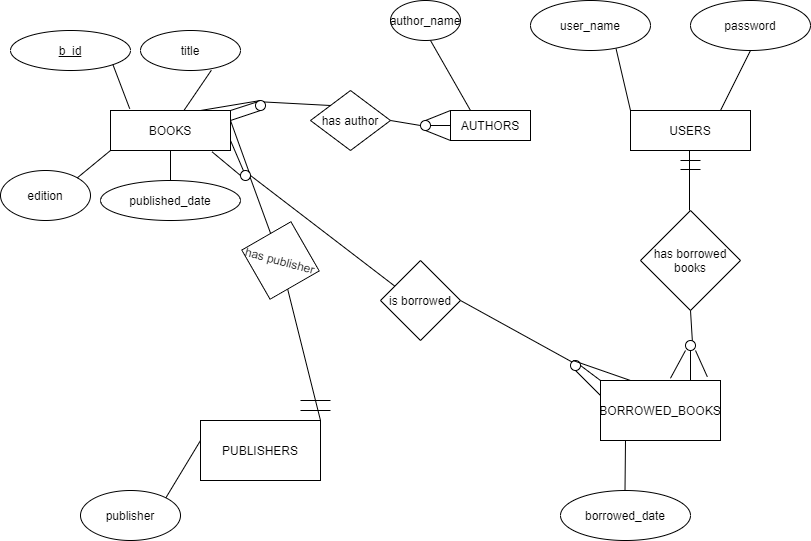

The diagram above was exported from draw.io. Its source (the exported page's mxGraphModel, read from the mxfile embedded in the PNG):
<mxGraphModel dx="1038" dy="580" grid="1" gridSize="10" guides="1" tooltips="1" connect="1" arrows="1" fold="1" page="1" pageScale="1" pageWidth="850" pageHeight="1100" math="0" shadow="0">
  <root>
    <mxCell id="0" />
    <mxCell id="1" parent="0" />
    <mxCell id="fOTwxRl345vf3y_0_dQc-1" value="BOOKS" style="rounded=0;whiteSpace=wrap;html=1;" vertex="1" parent="1">
      <mxGeometry x="110" y="260" width="120" height="40" as="geometry" />
    </mxCell>
    <mxCell id="fOTwxRl345vf3y_0_dQc-2" value="&lt;u&gt;b_id&lt;/u&gt;" style="ellipse;whiteSpace=wrap;html=1;" vertex="1" parent="1">
      <mxGeometry x="10" y="180" width="120" height="40" as="geometry" />
    </mxCell>
    <mxCell id="fOTwxRl345vf3y_0_dQc-3" value="" style="endArrow=none;html=1;exitX=0.16;exitY=-0.045;exitDx=0;exitDy=0;exitPerimeter=0;entryX=1;entryY=1;entryDx=0;entryDy=0;" edge="1" parent="1" source="fOTwxRl345vf3y_0_dQc-1" target="fOTwxRl345vf3y_0_dQc-2">
      <mxGeometry width="50" height="50" relative="1" as="geometry">
        <mxPoint x="60" y="260" as="sourcePoint" />
        <mxPoint x="110" y="210" as="targetPoint" />
      </mxGeometry>
    </mxCell>
    <mxCell id="fOTwxRl345vf3y_0_dQc-4" value="title" style="ellipse;whiteSpace=wrap;html=1;" vertex="1" parent="1">
      <mxGeometry x="140" y="180" width="100" height="40" as="geometry" />
    </mxCell>
    <mxCell id="fOTwxRl345vf3y_0_dQc-7" value="" style="endArrow=none;html=1;entryX=0.708;entryY=0.995;entryDx=0;entryDy=0;entryPerimeter=0;exitX=0.613;exitY=-0.005;exitDx=0;exitDy=0;exitPerimeter=0;" edge="1" parent="1" source="fOTwxRl345vf3y_0_dQc-1" target="fOTwxRl345vf3y_0_dQc-4">
      <mxGeometry width="50" height="50" relative="1" as="geometry">
        <mxPoint x="170" y="260" as="sourcePoint" />
        <mxPoint x="210" y="230" as="targetPoint" />
      </mxGeometry>
    </mxCell>
    <mxCell id="fOTwxRl345vf3y_0_dQc-8" value="edition" style="ellipse;whiteSpace=wrap;html=1;" vertex="1" parent="1">
      <mxGeometry y="320" width="90" height="50" as="geometry" />
    </mxCell>
    <mxCell id="fOTwxRl345vf3y_0_dQc-9" value="" style="endArrow=none;html=1;exitX=1;exitY=0;exitDx=0;exitDy=0;" edge="1" parent="1" source="fOTwxRl345vf3y_0_dQc-8">
      <mxGeometry width="50" height="50" relative="1" as="geometry">
        <mxPoint x="70" y="340" as="sourcePoint" />
        <mxPoint x="110" y="300" as="targetPoint" />
      </mxGeometry>
    </mxCell>
    <mxCell id="fOTwxRl345vf3y_0_dQc-10" value="published_date" style="ellipse;whiteSpace=wrap;html=1;" vertex="1" parent="1">
      <mxGeometry x="100" y="330" width="140" height="40" as="geometry" />
    </mxCell>
    <mxCell id="fOTwxRl345vf3y_0_dQc-11" value="" style="endArrow=none;html=1;" edge="1" parent="1">
      <mxGeometry width="50" height="50" relative="1" as="geometry">
        <mxPoint x="170" y="330" as="sourcePoint" />
        <mxPoint x="170" y="300" as="targetPoint" />
      </mxGeometry>
    </mxCell>
    <mxCell id="fOTwxRl345vf3y_0_dQc-12" value="USERS" style="rounded=0;whiteSpace=wrap;html=1;" vertex="1" parent="1">
      <mxGeometry x="630" y="260" width="120" height="40" as="geometry" />
    </mxCell>
    <mxCell id="fOTwxRl345vf3y_0_dQc-15" value="user_name" style="ellipse;whiteSpace=wrap;html=1;" vertex="1" parent="1">
      <mxGeometry x="530" y="150" width="120" height="50" as="geometry" />
    </mxCell>
    <mxCell id="fOTwxRl345vf3y_0_dQc-16" value="" style="endArrow=none;html=1;entryX=0.713;entryY=0.964;entryDx=0;entryDy=0;entryPerimeter=0;exitX=0;exitY=0;exitDx=0;exitDy=0;" edge="1" parent="1" source="fOTwxRl345vf3y_0_dQc-12" target="fOTwxRl345vf3y_0_dQc-15">
      <mxGeometry width="50" height="50" relative="1" as="geometry">
        <mxPoint x="600" y="250" as="sourcePoint" />
        <mxPoint x="650" y="200" as="targetPoint" />
        <Array as="points" />
      </mxGeometry>
    </mxCell>
    <mxCell id="fOTwxRl345vf3y_0_dQc-17" value="password" style="ellipse;whiteSpace=wrap;html=1;" vertex="1" parent="1">
      <mxGeometry x="690" y="150" width="120" height="50" as="geometry" />
    </mxCell>
    <mxCell id="fOTwxRl345vf3y_0_dQc-18" value="" style="endArrow=none;html=1;exitX=0.75;exitY=0;exitDx=0;exitDy=0;" edge="1" parent="1" source="fOTwxRl345vf3y_0_dQc-12">
      <mxGeometry width="50" height="50" relative="1" as="geometry">
        <mxPoint x="700" y="250" as="sourcePoint" />
        <mxPoint x="750" y="200" as="targetPoint" />
      </mxGeometry>
    </mxCell>
    <mxCell id="fOTwxRl345vf3y_0_dQc-21" value="PUBLISHERS" style="rounded=0;whiteSpace=wrap;html=1;" vertex="1" parent="1">
      <mxGeometry x="200" y="570" width="120" height="60" as="geometry" />
    </mxCell>
    <mxCell id="fOTwxRl345vf3y_0_dQc-22" value="publisher" style="ellipse;whiteSpace=wrap;html=1;" vertex="1" parent="1">
      <mxGeometry x="80" y="640" width="100" height="50" as="geometry" />
    </mxCell>
    <mxCell id="fOTwxRl345vf3y_0_dQc-23" value="" style="endArrow=none;html=1;exitX=1;exitY=0;exitDx=0;exitDy=0;" edge="1" parent="1" source="fOTwxRl345vf3y_0_dQc-22">
      <mxGeometry width="50" height="50" relative="1" as="geometry">
        <mxPoint x="150" y="640" as="sourcePoint" />
        <mxPoint x="200" y="590" as="targetPoint" />
      </mxGeometry>
    </mxCell>
    <mxCell id="fOTwxRl345vf3y_0_dQc-25" value="" style="endArrow=none;html=1;exitX=1;exitY=0;exitDx=0;exitDy=0;" edge="1" parent="1" source="fOTwxRl345vf3y_0_dQc-21" target="fOTwxRl345vf3y_0_dQc-26">
      <mxGeometry width="50" height="50" relative="1" as="geometry">
        <mxPoint x="290" y="420" as="sourcePoint" />
        <mxPoint x="300" y="510" as="targetPoint" />
        <Array as="points" />
      </mxGeometry>
    </mxCell>
    <mxCell id="fOTwxRl345vf3y_0_dQc-26" value="has publisher" style="rhombus;whiteSpace=wrap;html=1;rotation=15;" vertex="1" parent="1">
      <mxGeometry x="240" y="370" width="80" height="80" as="geometry" />
    </mxCell>
    <mxCell id="fOTwxRl345vf3y_0_dQc-27" value="" style="endArrow=none;html=1;entryX=1;entryY=0.75;entryDx=0;entryDy=0;" edge="1" parent="1" source="fOTwxRl345vf3y_0_dQc-29" target="fOTwxRl345vf3y_0_dQc-1">
      <mxGeometry width="50" height="50" relative="1" as="geometry">
        <mxPoint x="270" y="370" as="sourcePoint" />
        <mxPoint x="240" y="300" as="targetPoint" />
      </mxGeometry>
    </mxCell>
    <mxCell id="fOTwxRl345vf3y_0_dQc-29" value="" style="ellipse;whiteSpace=wrap;html=1;aspect=fixed;" vertex="1" parent="1">
      <mxGeometry x="240" y="320" width="10" height="10" as="geometry" />
    </mxCell>
    <mxCell id="fOTwxRl345vf3y_0_dQc-30" value="" style="endArrow=none;html=1;entryX=1;entryY=0.75;entryDx=0;entryDy=0;" edge="1" parent="1" source="fOTwxRl345vf3y_0_dQc-26" target="fOTwxRl345vf3y_0_dQc-29">
      <mxGeometry width="50" height="50" relative="1" as="geometry">
        <mxPoint x="269.0305606380675" y="383.673345531362" as="sourcePoint" />
        <mxPoint x="230" y="290" as="targetPoint" />
      </mxGeometry>
    </mxCell>
    <mxCell id="fOTwxRl345vf3y_0_dQc-31" value="" style="endArrow=none;html=1;exitX=1;exitY=0;exitDx=0;exitDy=0;" edge="1" parent="1" source="fOTwxRl345vf3y_0_dQc-29">
      <mxGeometry width="50" height="50" relative="1" as="geometry">
        <mxPoint x="240" y="310" as="sourcePoint" />
        <mxPoint x="230" y="270" as="targetPoint" />
      </mxGeometry>
    </mxCell>
    <mxCell id="fOTwxRl345vf3y_0_dQc-33" value="" style="endArrow=none;html=1;exitX=0;exitY=0.5;exitDx=0;exitDy=0;entryX=0.847;entryY=1.035;entryDx=0;entryDy=0;entryPerimeter=0;" edge="1" parent="1" source="fOTwxRl345vf3y_0_dQc-29" target="fOTwxRl345vf3y_0_dQc-1">
      <mxGeometry width="50" height="50" relative="1" as="geometry">
        <mxPoint x="210" y="330" as="sourcePoint" />
        <mxPoint x="230" y="300" as="targetPoint" />
      </mxGeometry>
    </mxCell>
    <mxCell id="fOTwxRl345vf3y_0_dQc-34" value="" style="endArrow=none;html=1;" edge="1" parent="1">
      <mxGeometry width="50" height="50" relative="1" as="geometry">
        <mxPoint x="300" y="560" as="sourcePoint" />
        <mxPoint x="330" y="560" as="targetPoint" />
      </mxGeometry>
    </mxCell>
    <mxCell id="fOTwxRl345vf3y_0_dQc-35" value="" style="endArrow=none;html=1;" edge="1" parent="1">
      <mxGeometry width="50" height="50" relative="1" as="geometry">
        <mxPoint x="300" y="550" as="sourcePoint" />
        <mxPoint x="330" y="550" as="targetPoint" />
      </mxGeometry>
    </mxCell>
    <mxCell id="fOTwxRl345vf3y_0_dQc-36" value="BORROWED_BOOKS" style="rounded=0;whiteSpace=wrap;html=1;" vertex="1" parent="1">
      <mxGeometry x="600" y="530" width="120" height="60" as="geometry" />
    </mxCell>
    <mxCell id="fOTwxRl345vf3y_0_dQc-37" value="borrowed_date" style="ellipse;whiteSpace=wrap;html=1;" vertex="1" parent="1">
      <mxGeometry x="560" y="640" width="130" height="50" as="geometry" />
    </mxCell>
    <mxCell id="fOTwxRl345vf3y_0_dQc-38" value="" style="endArrow=none;html=1;" edge="1" parent="1">
      <mxGeometry width="50" height="50" relative="1" as="geometry">
        <mxPoint x="624.5" y="640" as="sourcePoint" />
        <mxPoint x="625" y="590" as="targetPoint" />
      </mxGeometry>
    </mxCell>
    <mxCell id="fOTwxRl345vf3y_0_dQc-39" value="" style="endArrow=none;html=1;" edge="1" parent="1">
      <mxGeometry width="50" height="50" relative="1" as="geometry">
        <mxPoint x="689" y="360" as="sourcePoint" />
        <mxPoint x="689" y="300" as="targetPoint" />
      </mxGeometry>
    </mxCell>
    <mxCell id="fOTwxRl345vf3y_0_dQc-40" value="has borrowed books" style="rhombus;whiteSpace=wrap;html=1;" vertex="1" parent="1">
      <mxGeometry x="640" y="360" width="100" height="100" as="geometry" />
    </mxCell>
    <mxCell id="fOTwxRl345vf3y_0_dQc-41" value="" style="endArrow=none;html=1;exitX=0.75;exitY=0;exitDx=0;exitDy=0;" edge="1" parent="1" source="fOTwxRl345vf3y_0_dQc-44">
      <mxGeometry width="50" height="50" relative="1" as="geometry">
        <mxPoint x="640" y="510" as="sourcePoint" />
        <mxPoint x="690" y="460" as="targetPoint" />
      </mxGeometry>
    </mxCell>
    <mxCell id="fOTwxRl345vf3y_0_dQc-42" value="" style="endArrow=none;html=1;" edge="1" parent="1">
      <mxGeometry width="50" height="50" relative="1" as="geometry">
        <mxPoint x="680" y="310" as="sourcePoint" />
        <mxPoint x="700" y="310" as="targetPoint" />
      </mxGeometry>
    </mxCell>
    <mxCell id="fOTwxRl345vf3y_0_dQc-43" value="" style="endArrow=none;html=1;" edge="1" parent="1">
      <mxGeometry width="50" height="50" relative="1" as="geometry">
        <mxPoint x="680" y="319" as="sourcePoint" />
        <mxPoint x="700" y="319" as="targetPoint" />
      </mxGeometry>
    </mxCell>
    <mxCell id="fOTwxRl345vf3y_0_dQc-44" value="" style="ellipse;whiteSpace=wrap;html=1;aspect=fixed;" vertex="1" parent="1">
      <mxGeometry x="685" y="490" width="10" height="10" as="geometry" />
    </mxCell>
    <mxCell id="fOTwxRl345vf3y_0_dQc-45" value="" style="endArrow=none;html=1;exitX=0.75;exitY=0;exitDx=0;exitDy=0;" edge="1" parent="1" source="fOTwxRl345vf3y_0_dQc-36" target="fOTwxRl345vf3y_0_dQc-44">
      <mxGeometry width="50" height="50" relative="1" as="geometry">
        <mxPoint x="690" y="530" as="sourcePoint" />
        <mxPoint x="690" y="460" as="targetPoint" />
      </mxGeometry>
    </mxCell>
    <mxCell id="fOTwxRl345vf3y_0_dQc-46" value="" style="endArrow=none;html=1;exitX=0.583;exitY=-0.037;exitDx=0;exitDy=0;exitPerimeter=0;" edge="1" parent="1" source="fOTwxRl345vf3y_0_dQc-36">
      <mxGeometry width="50" height="50" relative="1" as="geometry">
        <mxPoint x="665" y="510" as="sourcePoint" />
        <mxPoint x="685" y="500" as="targetPoint" />
      </mxGeometry>
    </mxCell>
    <mxCell id="fOTwxRl345vf3y_0_dQc-47" value="" style="endArrow=none;html=1;exitX=0.89;exitY=-0.063;exitDx=0;exitDy=0;exitPerimeter=0;" edge="1" parent="1" source="fOTwxRl345vf3y_0_dQc-36">
      <mxGeometry width="50" height="50" relative="1" as="geometry">
        <mxPoint x="725" y="530" as="sourcePoint" />
        <mxPoint x="695" y="500" as="targetPoint" />
      </mxGeometry>
    </mxCell>
    <mxCell id="fOTwxRl345vf3y_0_dQc-48" value="" style="endArrow=none;html=1;entryX=1;entryY=0.5;entryDx=0;entryDy=0;" edge="1" parent="1" target="fOTwxRl345vf3y_0_dQc-29">
      <mxGeometry width="50" height="50" relative="1" as="geometry">
        <mxPoint x="400" y="440" as="sourcePoint" />
        <mxPoint x="450" y="410" as="targetPoint" />
      </mxGeometry>
    </mxCell>
    <mxCell id="fOTwxRl345vf3y_0_dQc-49" value="is borrowed" style="rhombus;whiteSpace=wrap;html=1;" vertex="1" parent="1">
      <mxGeometry x="380" y="410" width="80" height="80" as="geometry" />
    </mxCell>
    <mxCell id="fOTwxRl345vf3y_0_dQc-50" value="" style="endArrow=none;html=1;exitX=1;exitY=0.5;exitDx=0;exitDy=0;entryX=0;entryY=0;entryDx=0;entryDy=0;" edge="1" parent="1" source="fOTwxRl345vf3y_0_dQc-51" target="fOTwxRl345vf3y_0_dQc-36">
      <mxGeometry width="50" height="50" relative="1" as="geometry">
        <mxPoint x="500" y="490" as="sourcePoint" />
        <mxPoint x="550" y="440" as="targetPoint" />
      </mxGeometry>
    </mxCell>
    <mxCell id="fOTwxRl345vf3y_0_dQc-51" value="" style="ellipse;whiteSpace=wrap;html=1;aspect=fixed;" vertex="1" parent="1">
      <mxGeometry x="570" y="510" width="10" height="10" as="geometry" />
    </mxCell>
    <mxCell id="fOTwxRl345vf3y_0_dQc-52" value="" style="endArrow=none;html=1;exitX=1;exitY=0.5;exitDx=0;exitDy=0;entryX=0;entryY=0;entryDx=0;entryDy=0;" edge="1" parent="1" source="fOTwxRl345vf3y_0_dQc-49" target="fOTwxRl345vf3y_0_dQc-51">
      <mxGeometry width="50" height="50" relative="1" as="geometry">
        <mxPoint x="460" y="450" as="sourcePoint" />
        <mxPoint x="600" y="530" as="targetPoint" />
      </mxGeometry>
    </mxCell>
    <mxCell id="fOTwxRl345vf3y_0_dQc-53" value="" style="endArrow=none;html=1;exitX=0.25;exitY=0;exitDx=0;exitDy=0;" edge="1" parent="1" source="fOTwxRl345vf3y_0_dQc-36">
      <mxGeometry width="50" height="50" relative="1" as="geometry">
        <mxPoint x="607.5" y="530" as="sourcePoint" />
        <mxPoint x="572.5" y="510" as="targetPoint" />
      </mxGeometry>
    </mxCell>
    <mxCell id="fOTwxRl345vf3y_0_dQc-54" value="" style="endArrow=none;html=1;exitX=0;exitY=0.25;exitDx=0;exitDy=0;entryX=0.5;entryY=1;entryDx=0;entryDy=0;" edge="1" parent="1" source="fOTwxRl345vf3y_0_dQc-36" target="fOTwxRl345vf3y_0_dQc-51">
      <mxGeometry width="50" height="50" relative="1" as="geometry">
        <mxPoint x="520" y="570" as="sourcePoint" />
        <mxPoint x="570" y="520" as="targetPoint" />
      </mxGeometry>
    </mxCell>
    <mxCell id="fOTwxRl345vf3y_0_dQc-55" value="AUTHORS" style="rounded=0;whiteSpace=wrap;html=1;" vertex="1" parent="1">
      <mxGeometry x="450" y="260" width="80" height="30" as="geometry" />
    </mxCell>
    <mxCell id="fOTwxRl345vf3y_0_dQc-56" value="author_name" style="ellipse;whiteSpace=wrap;html=1;" vertex="1" parent="1">
      <mxGeometry x="390" y="150" width="70" height="40" as="geometry" />
    </mxCell>
    <mxCell id="fOTwxRl345vf3y_0_dQc-57" value="" style="endArrow=none;html=1;exitX=0.25;exitY=0;exitDx=0;exitDy=0;" edge="1" parent="1" source="fOTwxRl345vf3y_0_dQc-55">
      <mxGeometry width="50" height="50" relative="1" as="geometry">
        <mxPoint x="380" y="240" as="sourcePoint" />
        <mxPoint x="430" y="190" as="targetPoint" />
      </mxGeometry>
    </mxCell>
    <mxCell id="fOTwxRl345vf3y_0_dQc-58" value="has author" style="rhombus;whiteSpace=wrap;html=1;" vertex="1" parent="1">
      <mxGeometry x="310" y="240" width="80" height="60" as="geometry" />
    </mxCell>
    <mxCell id="fOTwxRl345vf3y_0_dQc-59" value="" style="endArrow=none;html=1;exitX=1;exitY=0;exitDx=0;exitDy=0;entryX=0;entryY=0;entryDx=0;entryDy=0;" edge="1" parent="1" source="fOTwxRl345vf3y_0_dQc-65" target="fOTwxRl345vf3y_0_dQc-58">
      <mxGeometry width="50" height="50" relative="1" as="geometry">
        <mxPoint x="255" y="270" as="sourcePoint" />
        <mxPoint x="305" y="220" as="targetPoint" />
      </mxGeometry>
    </mxCell>
    <mxCell id="fOTwxRl345vf3y_0_dQc-60" value="" style="endArrow=none;html=1;entryX=0;entryY=0.5;entryDx=0;entryDy=0;exitX=1;exitY=0.5;exitDx=0;exitDy=0;" edge="1" parent="1" source="fOTwxRl345vf3y_0_dQc-61" target="fOTwxRl345vf3y_0_dQc-55">
      <mxGeometry width="50" height="50" relative="1" as="geometry">
        <mxPoint x="390" y="310" as="sourcePoint" />
        <mxPoint x="440" y="260" as="targetPoint" />
      </mxGeometry>
    </mxCell>
    <mxCell id="fOTwxRl345vf3y_0_dQc-61" value="" style="ellipse;whiteSpace=wrap;html=1;aspect=fixed;" vertex="1" parent="1">
      <mxGeometry x="420" y="270" width="10" height="10" as="geometry" />
    </mxCell>
    <mxCell id="fOTwxRl345vf3y_0_dQc-62" value="" style="endArrow=none;html=1;entryX=0;entryY=0.5;entryDx=0;entryDy=0;exitX=1;exitY=0.5;exitDx=0;exitDy=0;" edge="1" parent="1" source="fOTwxRl345vf3y_0_dQc-58" target="fOTwxRl345vf3y_0_dQc-61">
      <mxGeometry width="50" height="50" relative="1" as="geometry">
        <mxPoint x="390" y="270" as="sourcePoint" />
        <mxPoint x="450" y="275" as="targetPoint" />
      </mxGeometry>
    </mxCell>
    <mxCell id="fOTwxRl345vf3y_0_dQc-63" value="" style="endArrow=none;html=1;entryX=0;entryY=0;entryDx=0;entryDy=0;" edge="1" parent="1" target="fOTwxRl345vf3y_0_dQc-55">
      <mxGeometry width="50" height="50" relative="1" as="geometry">
        <mxPoint x="425" y="270" as="sourcePoint" />
        <mxPoint x="445" y="250" as="targetPoint" />
      </mxGeometry>
    </mxCell>
    <mxCell id="fOTwxRl345vf3y_0_dQc-64" value="" style="endArrow=none;html=1;exitX=0.5;exitY=1;exitDx=0;exitDy=0;entryX=0;entryY=1;entryDx=0;entryDy=0;" edge="1" parent="1" source="fOTwxRl345vf3y_0_dQc-61" target="fOTwxRl345vf3y_0_dQc-55">
      <mxGeometry width="50" height="50" relative="1" as="geometry">
        <mxPoint x="420" y="360" as="sourcePoint" />
        <mxPoint x="470" y="310" as="targetPoint" />
      </mxGeometry>
    </mxCell>
    <mxCell id="fOTwxRl345vf3y_0_dQc-65" value="" style="ellipse;whiteSpace=wrap;html=1;aspect=fixed;" vertex="1" parent="1">
      <mxGeometry x="255" y="250" width="10" height="10" as="geometry" />
    </mxCell>
    <mxCell id="fOTwxRl345vf3y_0_dQc-66" value="" style="endArrow=none;html=1;exitX=1;exitY=0;exitDx=0;exitDy=0;entryX=0;entryY=0;entryDx=0;entryDy=0;" edge="1" parent="1" source="fOTwxRl345vf3y_0_dQc-1" target="fOTwxRl345vf3y_0_dQc-65">
      <mxGeometry width="50" height="50" relative="1" as="geometry">
        <mxPoint x="230" y="260" as="sourcePoint" />
        <mxPoint x="330" y="255" as="targetPoint" />
      </mxGeometry>
    </mxCell>
    <mxCell id="fOTwxRl345vf3y_0_dQc-67" value="" style="endArrow=none;html=1;exitX=0.75;exitY=0;exitDx=0;exitDy=0;" edge="1" parent="1" source="fOTwxRl345vf3y_0_dQc-1">
      <mxGeometry width="50" height="50" relative="1" as="geometry">
        <mxPoint x="215" y="260" as="sourcePoint" />
        <mxPoint x="260" y="250" as="targetPoint" />
      </mxGeometry>
    </mxCell>
    <mxCell id="fOTwxRl345vf3y_0_dQc-69" value="" style="endArrow=none;html=1;" edge="1" parent="1">
      <mxGeometry width="50" height="50" relative="1" as="geometry">
        <mxPoint x="230" y="270" as="sourcePoint" />
        <mxPoint x="260" y="260" as="targetPoint" />
      </mxGeometry>
    </mxCell>
  </root>
</mxGraphModel>